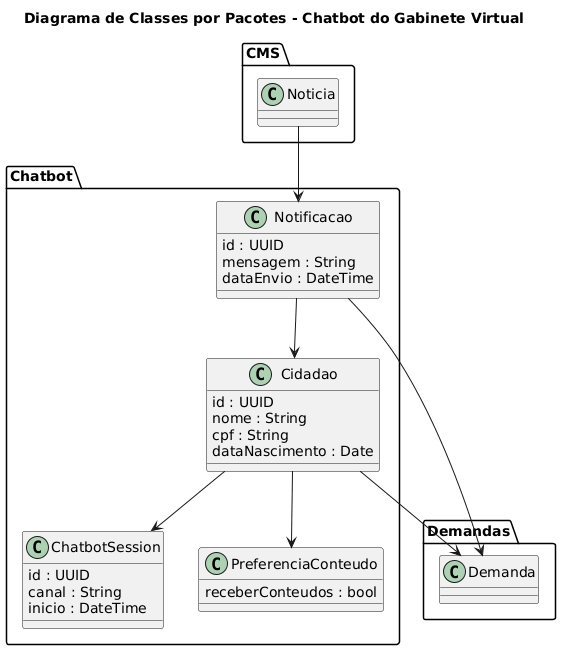

The diagram above was rendered by PlantUML. Its source (embedded in the PNG):
@startuml
title Diagrama de Classes por Pacotes - Chatbot do Gabinete Virtual

package "Chatbot" {
  class ChatbotSession {
    id : UUID
    canal : String
    inicio : DateTime
  }

  class Cidadao {
    id : UUID
    nome : String
    cpf : String
    dataNascimento : Date
  }

  class PreferenciaConteudo {
    receberConteudos : bool
  }

  class Notificacao {
    id : UUID
    mensagem : String
    dataEnvio : DateTime
  }
}

package "Demandas" {
  class Demanda
}

package "CMS" {
  class Noticia
}

Cidadao --> ChatbotSession
Cidadao --> PreferenciaConteudo
Cidadao --> Demanda
Notificacao --> Demanda
Notificacao --> Cidadao
Noticia --> Notificacao
@enduml